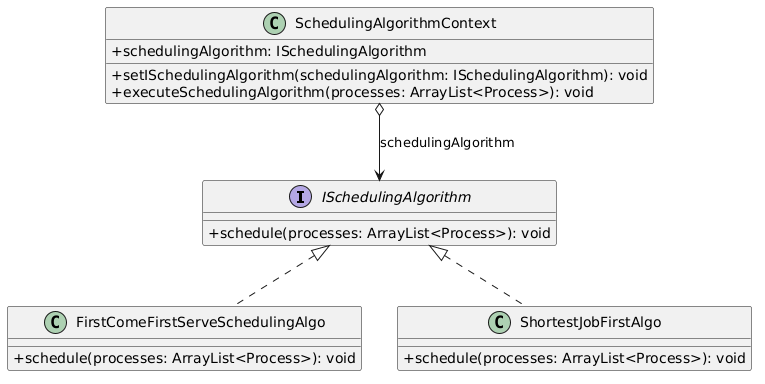

The diagram above was rendered by PlantUML. Its source (embedded in the PNG):
@startuml
skinparam classAttributeIconSize 0

interface ISchedulingAlgorithm {
    +schedule(processes: ArrayList<Process>): void
}

class SchedulingAlgorithmContext {
    +schedulingAlgorithm: ISchedulingAlgorithm
    +setISchedulingAlgorithm(schedulingAlgorithm: ISchedulingAlgorithm): void
    +executeSchedulingAlgorithm(processes: ArrayList<Process>): void
}

class FirstComeFirstServeSchedulingAlgo {
    +schedule(processes: ArrayList<Process>): void
}

class ShortestJobFirstAlgo {
    +schedule(processes: ArrayList<Process>): void
}

SchedulingAlgorithmContext o--> ISchedulingAlgorithm : schedulingAlgorithm
ISchedulingAlgorithm <|.. FirstComeFirstServeSchedulingAlgo
ISchedulingAlgorithm <|.. ShortestJobFirstAlgo
@enduml